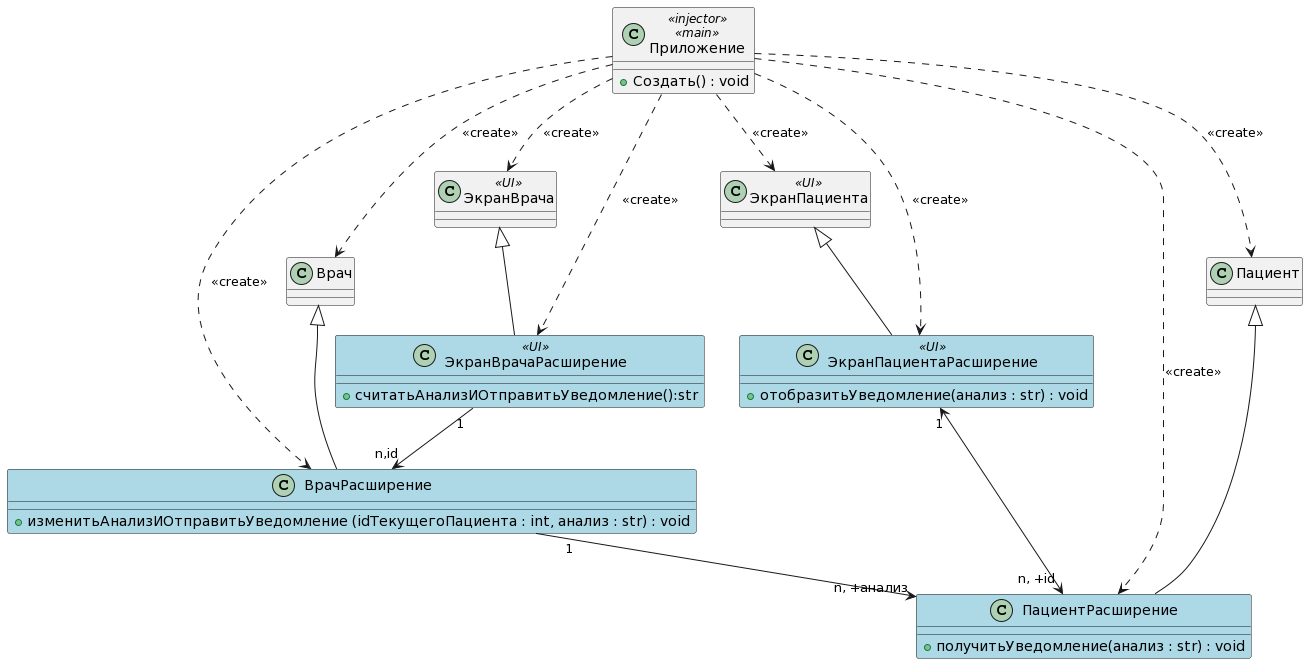

The diagram above was rendered by PlantUML. Its source (embedded in the PNG):
@startuml
class Приложение <<injector>>, <<main>>
{
+Создать() : void
}
Приложение ..> ЭкранВрача : <<create>>
Приложение ..> ЭкранВрачаРасширение : <<create>>
Приложение ..> ЭкранПациентаРасширение : <<create>>
Приложение ..> ВрачРасширение : <<create>>
Приложение ..> ПациентРасширение : <<create>>
Приложение ..> ЭкранПациента : <<create>>
Приложение ..> Врач : <<create>>
Приложение ..> Пациент : <<create>>


class ЭкранВрачаРасширение <<UI>> #back:lightblue
{
+считатьАнализИОтправитьУведомление():str
}

ЭкранВрачаРасширение "1"-->"n,id" ВрачРасширение


class ЭкранПациентаРасширение <<UI>> #back:lightblue
{
+отобразитьУведомление(анализ : str) : void
}

ЭкранПациентаРасширение "1"<-->"n, +id" ПациентРасширение


class ВрачРасширение #back:lightblue
{
+изменитьАнализИОтправитьУведомление (idТекущегоПациента : int, анализ : str) : void
}
ВрачРасширение "1"-->"n, +анализ" ПациентРасширение

class ПациентРасширение #back:lightblue
{
+получитьУведомление(анализ : str) : void
}



class ЭкранПациента  <<UI>>
{

}

class ЭкранВрача  <<UI>>
{
}
ЭкранПациента  <|-- ЭкранПациентаРасширение
Врач <|-- ВрачРасширение
Пациент <|-- ПациентРасширение
ЭкранВрача <|-- ЭкранВрачаРасширение
@enduml